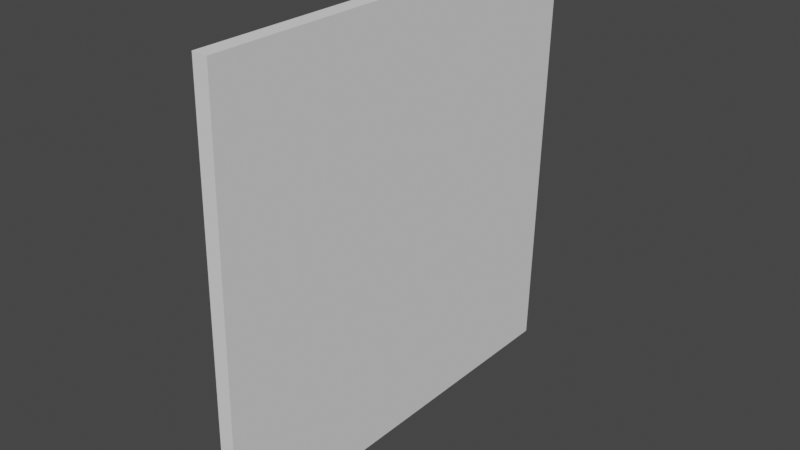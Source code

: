 # Source: Destroyed.blend  (saved by Blender 3.3.6; exported with 4.5.12 LTS)
import bpy
from mathutils import Matrix  # noqa: F401  (used for matrix-valued properties, if any)

bpy.ops.wm.read_factory_settings(use_empty=True)
scene = bpy.context.scene
scene.name = 'Scene'

# ---- collections
col_collection = bpy.data.collections.new('Collection'); scene.collection.children.link(col_collection)

# ---- world
world_world = bpy.data.worlds.new('World'); scene.world = world_world
world_world.use_nodes = True; world_world.node_tree.nodes.clear()
_N = world_world.node_tree.nodes; _L = world_world.node_tree.links
n0 = _N.new('ShaderNodeOutputWorld'); n0.name = 'World Output'; n0.location = (300, 300)
n1 = _N.new('ShaderNodeBackground'); n1.name = 'Background'; n1.location = (10, 300)
n1.inputs[0].default_value = (0.05088, 0.05088, 0.05088, 1.0)
_L.new(n1.outputs[0], n0.inputs[0])
n0.is_active_output = True
world_world.color = (0.05088, 0.05088, 0.05088)
world_world.use_sun_shadow = False
world_world.sun_shadow_jitter_overblur = 0.0

# ---- meshes
me_plane = bpy.data.meshes.new('Plane')
me_plane.from_pydata([], [], [])
_uv = me_plane.uv_layers.new(name='UVMap')
_uv.uv.foreach_set('vector', [])
me_plane.update()
me_plane_001 = bpy.data.meshes.new('Plane.001')
me_plane_001.from_pydata([(-1.0, -1.0, 0.0), (-1.0, -0.5486, 0.0), (-0.2342, -1.0, 0.0), (-0.6504, -0.7547, 0.0)], [], [(0, 2, 3, 1)])
_uv = me_plane_001.uv_layers.new(name='UVMap')
_uv.uv.foreach_set('vector', [0.0, 0.0, 0.3829, 0.0, 0.1748, 0.1227, 0.0, 0.2257])
me_plane_001.update()
me_plane_002 = bpy.data.meshes.new('Plane.002')
me_plane_002.from_pydata([(-1.0, 0.4632, 0.0), (-1.0, -0.5486, 0.0), (-0.6504, -0.7547, 0.0), (-0.3134, 0.5708, 0.0), (-0.4183, 0.1583, 0.0)], [], [(1, 2, 4, 3, 0)])
_uv = me_plane_002.uv_layers.new(name='UVMap')
_uv.uv.foreach_set('vector', [0.0, 0.2257, 0.1748, 0.1227, 0.2909, 0.5792, 0.3433, 0.7854, 0.0, 0.7316])
me_plane_002.update()
me_plane_003 = bpy.data.meshes.new('Plane.003')
me_plane_003.from_pydata([(-1.0, 1.0, 0.0), (-1.0, 0.4632, 0.0), (-0.2043, 1.0, 0.0), (-0.3134, 0.5708, 0.0)], [], [(1, 3, 2, 0)])
_uv = me_plane_003.uv_layers.new(name='UVMap')
_uv.uv.foreach_set('vector', [0.0, 0.7316, 0.3433, 0.7854, 0.3979, 1.0, 0.0, 1.0])
me_plane_003.update()
me_plane_004 = bpy.data.meshes.new('Plane.004')
me_plane_004.from_pydata([(1.0, 1.0, 0.0), (-0.2043, 1.0, 0.0), (-0.3134, 0.5708, 0.0), (-0.4183, 0.1583, 0.0), (0.1128, 0.2026, 0.0)], [], [(1, 2, 3, 4, 0)])
_uv = me_plane_004.uv_layers.new(name='UVMap')
_uv.uv.foreach_set('vector', [0.3979, 1.0, 0.3433, 0.7854, 0.2909, 0.5792, 0.5564, 0.6013, 1.0, 1.0])
me_plane_004.update()
me_plane_005 = bpy.data.meshes.new('Plane.005')
me_plane_005.from_pydata([(-0.2342, -1.0, 0.0), (0.2215, -1.0, 0.0), (-0.6504, -0.7547, 0.0), (-0.4183, 0.1583, 0.0), (-0.2001, -0.2368, 0.0), (0.0798, -0.7435, 0.0)], [], [(1, 5, 4, 3, 2, 0)])
_uv = me_plane_005.uv_layers.new(name='UVMap')
_uv.uv.foreach_set('vector', [0.6107, 0.0, 0.5399, 0.1282, 0.4, 0.3816, 0.2909, 0.5792, 0.1748, 0.1227, 0.3829, 0.0])
me_plane_005.update()
me_plane_006 = bpy.data.meshes.new('Plane.006')
me_plane_006.from_pydata([(0.6237, 0.2451, 0.0), (-0.4183, 0.1583, 0.0), (-0.2001, -0.2368, 0.0), (0.1128, 0.2026, 0.0)], [], [(2, 0, 3, 1)])
_uv = me_plane_006.uv_layers.new(name='UVMap')
_uv.uv.foreach_set('vector', [0.4, 0.3816, 0.8118, 0.6226, 0.5564, 0.6013, 0.2909, 0.5792])
me_plane_006.update()
me_plane_007 = bpy.data.meshes.new('Plane.007')
me_plane_007.from_pydata([(-0.2001, -0.2368, 0.0), (0.3365, -0.4413, 0.0), (0.0798, -0.7435, 0.0), (0.6093, -0.671, 0.0)], [], [(2, 3, 1, 0)])
_uv = me_plane_007.uv_layers.new(name='UVMap')
_uv.uv.foreach_set('vector', [0.5399, 0.1282, 0.8047, 0.1645, 0.6683, 0.2793, 0.4, 0.3816])
me_plane_007.update()
me_plane_008 = bpy.data.meshes.new('Plane.008')
me_plane_008.from_pydata([(1.0, -1.0, 0.0), (0.2215, -1.0, 0.0), (0.0798, -0.7435, 0.0), (0.6093, -0.671, 0.0)], [], [(0, 3, 2, 1)])
_uv = me_plane_008.uv_layers.new(name='UVMap')
_uv.uv.foreach_set('vector', [1.0, 0.0, 0.8047, 0.1645, 0.5399, 0.1282, 0.6107, 0.0])
me_plane_008.update()
me_plane_009 = bpy.data.meshes.new('Plane.009')
me_plane_009.from_pydata([(1.0, -1.0, 0.0), (1.0, -0.6942, 0.0), (0.3365, -0.4413, 0.0), (0.6093, -0.671, 0.0)], [], [(1, 2, 3, 0)])
_uv = me_plane_009.uv_layers.new(name='UVMap')
_uv.uv.foreach_set('vector', [1.0, 0.1529, 0.6683, 0.2793, 0.8047, 0.1645, 1.0, 0.0])
me_plane_009.update()
me_plane_010 = bpy.data.meshes.new('Plane.010')
me_plane_010.from_pydata([(1.0, -0.6942, 0.0), (1.0, 0.2765, 0.0), (0.6237, 0.2451, 0.0), (-0.2001, -0.2368, 0.0), (0.3365, -0.4413, 0.0)], [], [(1, 2, 3, 4, 0)])
_uv = me_plane_010.uv_layers.new(name='UVMap')
_uv.uv.foreach_set('vector', [1.0, 0.6383, 0.8118, 0.6226, 0.4, 0.3816, 0.6683, 0.2793, 1.0, 0.1529])
me_plane_010.update()
me_plane_011 = bpy.data.meshes.new('Plane.011')
me_plane_011.from_pydata([(1.0, 1.0, 0.0), (1.0, 0.2765, 0.0), (0.6237, 0.2451, 0.0), (0.1128, 0.2026, 0.0)], [], [(0, 3, 2, 1)])
_uv = me_plane_011.uv_layers.new(name='UVMap')
_uv.uv.foreach_set('vector', [1.0, 1.0, 0.5564, 0.6013, 0.8118, 0.6226, 1.0, 0.6383])
me_plane_011.update()

# ---- objects
ob_plane = bpy.data.objects.new('Plane', me_plane)
ob_plane_001 = bpy.data.objects.new('Plane.001', me_plane_001)
ob_plane_002 = bpy.data.objects.new('Plane.002', me_plane_002)
ob_plane_003 = bpy.data.objects.new('Plane.003', me_plane_003)
ob_plane_004 = bpy.data.objects.new('Plane.004', me_plane_004)
ob_plane_005 = bpy.data.objects.new('Plane.005', me_plane_005)
ob_plane_006 = bpy.data.objects.new('Plane.006', me_plane_006)
ob_plane_007 = bpy.data.objects.new('Plane.007', me_plane_007)
ob_plane_008 = bpy.data.objects.new('Plane.008', me_plane_008)
ob_plane_009 = bpy.data.objects.new('Plane.009', me_plane_009)
ob_plane_010 = bpy.data.objects.new('Plane.010', me_plane_010)
ob_plane_011 = bpy.data.objects.new('Plane.011', me_plane_011)

# ---- transforms, parenting, visibility, modifiers, constraints
ob_plane.location = (1.001, -0.2186, 0.1859)
ob_plane.rotation_euler = (-0.0, 1.593, -0.0)
_m = ob_plane.modifiers.new('Solidify', 'SOLIDIFY')
_m.thickness = 0.04
ob_plane_001.location = (1.001, -0.2186, 0.1859)
ob_plane_001.rotation_euler = (-0.0, 1.593, -0.0)
_m = ob_plane_001.modifiers.new('Solidify', 'SOLIDIFY')
_m.thickness = 0.07
ob_plane_002.location = (1.001, -0.2186, 0.1859)
ob_plane_002.rotation_euler = (-0.0, 1.593, -0.0)
_m = ob_plane_002.modifiers.new('Solidify', 'SOLIDIFY')
_m.thickness = 0.07
ob_plane_003.location = (1.001, -0.2186, 0.1859)
ob_plane_003.rotation_euler = (-0.0, 1.593, -0.0)
_m = ob_plane_003.modifiers.new('Solidify', 'SOLIDIFY')
_m.thickness = 0.07
ob_plane_004.location = (1.001, -0.2186, 0.1859)
ob_plane_004.rotation_euler = (-0.0, 1.593, -0.0)
_m = ob_plane_004.modifiers.new('Solidify', 'SOLIDIFY')
_m.thickness = 0.07
ob_plane_005.location = (1.001, -0.2186, 0.1859)
ob_plane_005.rotation_euler = (-0.0, 1.593, -0.0)
_m = ob_plane_005.modifiers.new('Solidify', 'SOLIDIFY')
_m.thickness = 0.07
ob_plane_006.location = (1.001, -0.2186, 0.1859)
ob_plane_006.rotation_euler = (-0.0, 1.593, -0.0)
_m = ob_plane_006.modifiers.new('Solidify', 'SOLIDIFY')
_m.thickness = 0.07
ob_plane_007.location = (1.001, -0.2186, 0.1859)
ob_plane_007.rotation_euler = (-0.0, 1.593, -0.0)
_m = ob_plane_007.modifiers.new('Solidify', 'SOLIDIFY')
_m.thickness = 0.07
ob_plane_008.location = (1.001, -0.2186, 0.1859)
ob_plane_008.rotation_euler = (-0.0, 1.593, -0.0)
_m = ob_plane_008.modifiers.new('Solidify', 'SOLIDIFY')
_m.thickness = 0.07
ob_plane_009.location = (1.001, -0.2186, 0.1859)
ob_plane_009.rotation_euler = (-0.0, 1.593, -0.0)
_m = ob_plane_009.modifiers.new('Solidify', 'SOLIDIFY')
_m.thickness = 0.07
ob_plane_010.location = (1.001, -0.2186, 0.1859)
ob_plane_010.rotation_euler = (-0.0, 1.593, -0.0)
_m = ob_plane_010.modifiers.new('Solidify', 'SOLIDIFY')
_m.thickness = 0.07
ob_plane_011.location = (1.001, -0.2186, 0.1859)
ob_plane_011.rotation_euler = (-0.0, 1.593, -0.0)
_m = ob_plane_011.modifiers.new('Solidify', 'SOLIDIFY')
_m.thickness = 0.07

# ---- collection membership
col_collection.objects.link(ob_plane)
col_collection.objects.link(ob_plane_001)
col_collection.objects.link(ob_plane_002)
col_collection.objects.link(ob_plane_003)
col_collection.objects.link(ob_plane_004)
col_collection.objects.link(ob_plane_005)
col_collection.objects.link(ob_plane_006)
col_collection.objects.link(ob_plane_007)
col_collection.objects.link(ob_plane_008)
col_collection.objects.link(ob_plane_009)
col_collection.objects.link(ob_plane_010)
col_collection.objects.link(ob_plane_011)

# ---- scene / render settings (as saved in the file)
scene.frame_start = 1; scene.frame_end = 250; scene.frame_set(1)
scene.render.engine = 'BLENDER_EEVEE_NEXT'
scene.cycles.sampling_pattern = 'TABULATED_SOBOL'
scene.cycles.use_light_tree = False
scene.view_settings.view_transform = 'Filmic'
bpy.context.view_layer.update()

# ---- added for rendering (the .blend has no active camera and no usable light): camera, sun
cam_auto = bpy.data.cameras.new('AutoCamera')
cam_auto.lens = 50.0
cam_auto.sensor_width = 36.0
cam_auto.clip_end = 1000.0
ob_auto_camera = bpy.data.objects.new('AutoCamera', cam_auto)
scene.collection.objects.link(ob_auto_camera)
ob_auto_camera.location = (3.58538, -3.36231, 2.28249)
ob_auto_camera.rotation_euler = (1.09748, -7.21219e-08, 0.694738)
scene.camera = ob_auto_camera
light_auto_sun = bpy.data.lights.new('AutoSun', 'SUN')
light_auto_sun.energy = 3.0
light_auto_sun.angle = 0.0523599
ob_auto_sun = bpy.data.objects.new('AutoSun', light_auto_sun)
scene.collection.objects.link(ob_auto_sun)
ob_auto_sun.rotation_euler = (0.872665, 0.174533, 0.523599)
bpy.context.view_layer.update()
